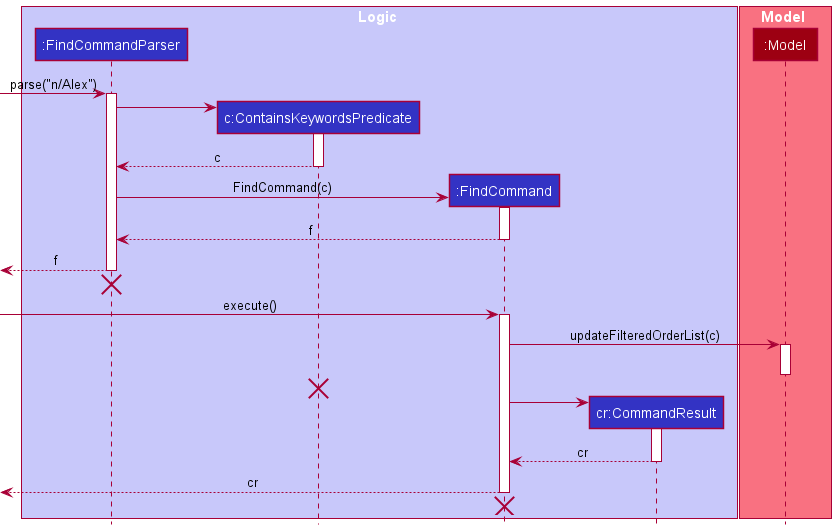

The diagram above was rendered by PlantUML. Its source (embedded in the PNG):
@startuml
!include style.puml

box Logic LOGIC_COLOR_T1
participant ":FindCommandParser" as FindCommandParser LOGIC_COLOR
participant "c:ContainsKeywordsPredicate" as ContainsKeywordsPredicate LOGIC_COLOR
participant ":FindCommand" as FindCommand LOGIC_COLOR
participant "cr:CommandResult" as CommandResult LOGIC_COLOR
end box

box Model MODEL_COLOR_T1
participant ":Model" as Model MODEL_COLOR
end box

[-> FindCommandParser : parse("n/Alex")
activate FindCommandParser

create ContainsKeywordsPredicate
FindCommandParser -> ContainsKeywordsPredicate
activate ContainsKeywordsPredicate

ContainsKeywordsPredicate --> FindCommandParser : c
deactivate ContainsKeywordsPredicate

create FindCommand
FindCommandParser -> FindCommand : FindCommand(c)
activate FindCommand

FindCommand --> FindCommandParser : f
deactivate FindCommand

[<-- FindCommandParser : f
deactivate FindCommandParser
[<-[hidden]- FindCommandParser
destroy FindCommandParser

[-> FindCommand : execute()
activate FindCommand

FindCommand -> Model : updateFilteredOrderList(c)
activate Model

deactivate Model

FindCommandParser <-[hidden]- ContainsKeywordsPredicate
destroy ContainsKeywordsPredicate

create CommandResult
FindCommand -> CommandResult
activate CommandResult

CommandResult --> FindCommand : cr
deactivate CommandResult

[<-- FindCommand : cr
deactivate FindCommand

[<-[hidden]- FindCommand
destroy FindCommand

@enduml